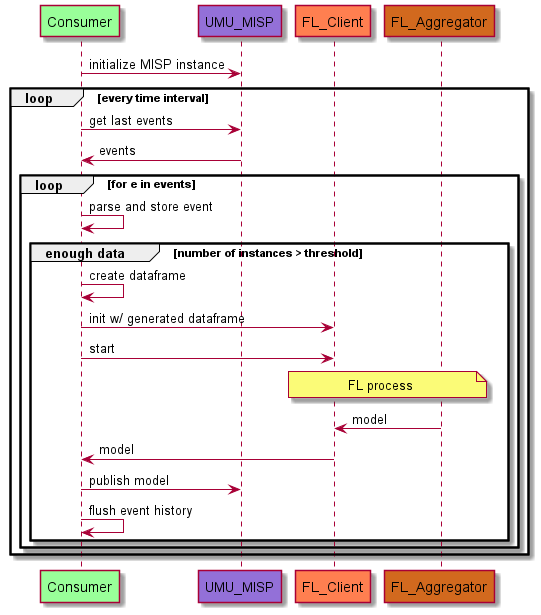

The diagram above was rendered by PlantUML. Its source (embedded in the PNG):
@startuml

participant Consumer #99FF99
participant UMU_MISP #MediumPurple
participant FL_Client #Coral
participant FL_Aggregator #Chocolate

Consumer->UMU_MISP: initialize MISP instance

loop every time interval
   Consumer->UMU_MISP: get last events
   UMU_MISP->Consumer: events

   loop for e in events
     Consumer->Consumer: parse and store event

     group enough data [number of instances > threshold]
        Consumer->Consumer: create dataframe
        Consumer->FL_Client: init w/ generated dataframe
        Consumer->FL_Client: start
        note over FL_Client,FL_Aggregator: FL process
        FL_Aggregator->FL_Client: model
        FL_Client->Consumer: model
        Consumer->UMU_MISP: publish model
        Consumer->Consumer: flush event history
     end
   end
end
@enduml